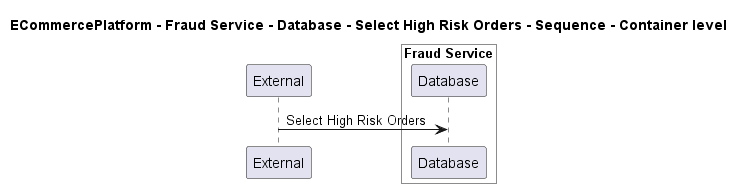

The diagram above was rendered by PlantUML. Its source (embedded in the PNG):
@startuml
!pragma layout smetana

title ECommercePlatform - Fraud Service - Database - Select High Risk Orders - Sequence - Container level

participant "External" as C4InterFlow.SoftwareSystems.ExternalSystem

box "Fraud Service" #White
    participant "Database" as ECommercePlatform.SoftwareSystems.FraudService.Containers.Database
end box


C4InterFlow.SoftwareSystems.ExternalSystem -> ECommercePlatform.SoftwareSystems.FraudService.Containers.Database : Select High Risk Orders


@enduml